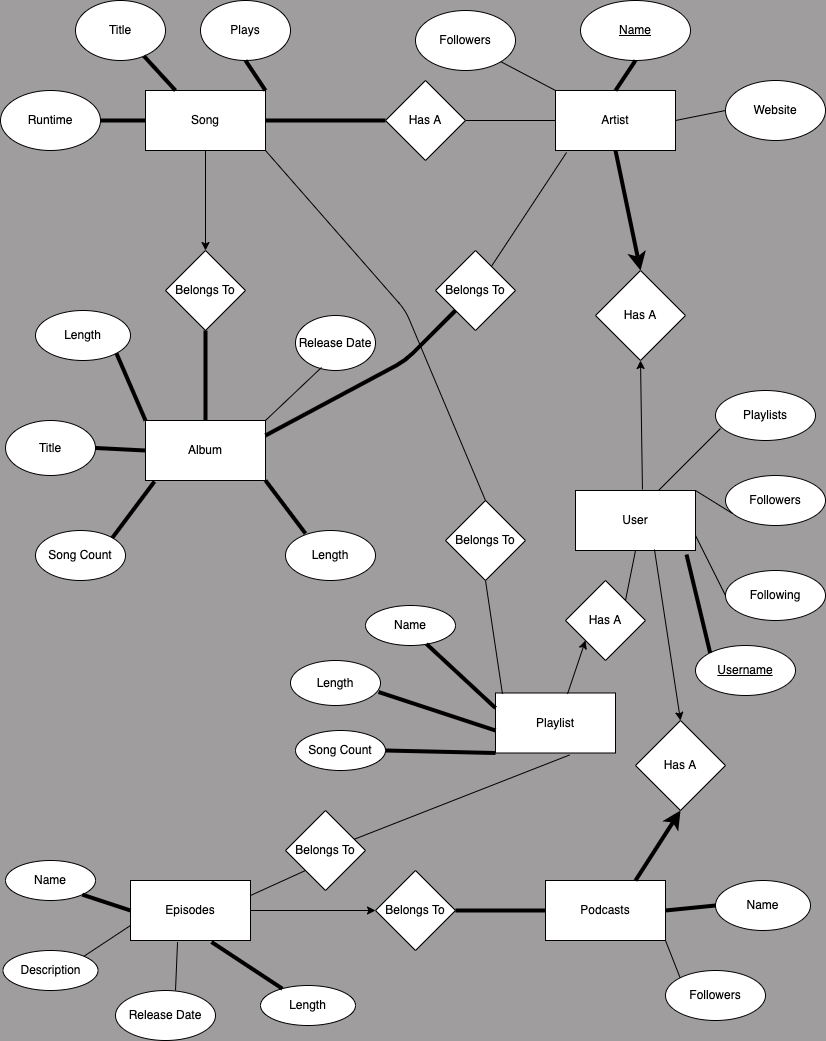

The diagram above was exported from draw.io. Its source (the exported page's mxGraphModel, read from the mxfile embedded in the PNG):
<mxGraphModel dx="714" dy="294" grid="1" gridSize="10" guides="1" tooltips="1" connect="1" arrows="1" fold="1" page="1" pageScale="1" pageWidth="850" pageHeight="1100" background="#9f9d9d" math="0" shadow="0">
  <root>
    <mxCell id="0" />
    <mxCell id="1" parent="0" />
    <mxCell id="4" value="Playlist" style="rounded=0;whiteSpace=wrap;html=1;" parent="1" vertex="1">
      <mxGeometry x="510" y="742.5" width="120" height="60" as="geometry" />
    </mxCell>
    <mxCell id="5" value="Episodes" style="rounded=0;whiteSpace=wrap;html=1;" parent="1" vertex="1">
      <mxGeometry x="145" y="930" width="120" height="60" as="geometry" />
    </mxCell>
    <mxCell id="6" value="Album" style="rounded=0;whiteSpace=wrap;html=1;" parent="1" vertex="1">
      <mxGeometry x="160" y="470" width="120" height="60" as="geometry" />
    </mxCell>
    <mxCell id="7" value="User" style="rounded=0;whiteSpace=wrap;html=1;" parent="1" vertex="1">
      <mxGeometry x="590" y="540" width="120" height="60" as="geometry" />
    </mxCell>
    <mxCell id="8" value="Artist" style="rounded=0;whiteSpace=wrap;html=1;" parent="1" vertex="1">
      <mxGeometry x="570" y="140" width="120" height="60" as="geometry" />
    </mxCell>
    <mxCell id="9" value="Podcasts" style="rounded=0;whiteSpace=wrap;html=1;" parent="1" vertex="1">
      <mxGeometry x="560" y="930" width="120" height="60" as="geometry" />
    </mxCell>
    <mxCell id="10" value="Title" style="ellipse;whiteSpace=wrap;html=1;rounded=0;" parent="1" vertex="1">
      <mxGeometry x="90" y="50" width="90" height="60" as="geometry" />
    </mxCell>
    <mxCell id="11" value="Runtime" style="ellipse;whiteSpace=wrap;html=1;rounded=0;" parent="1" vertex="1">
      <mxGeometry x="15" y="140" width="100" height="60" as="geometry" />
    </mxCell>
    <mxCell id="12" value="Release Date" style="ellipse;whiteSpace=wrap;html=1;rounded=0;" parent="1" vertex="1">
      <mxGeometry x="310" y="365" width="80" height="55" as="geometry" />
    </mxCell>
    <mxCell id="13" value="Title" style="ellipse;whiteSpace=wrap;html=1;rounded=0;" parent="1" vertex="1">
      <mxGeometry x="20" y="470" width="90" height="55" as="geometry" />
    </mxCell>
    <mxCell id="14" value="Website" style="ellipse;whiteSpace=wrap;html=1;rounded=0;" parent="1" vertex="1">
      <mxGeometry x="740" y="130" width="100" height="60" as="geometry" />
    </mxCell>
    <mxCell id="15" value="&lt;u&gt;Name&lt;/u&gt;" style="ellipse;whiteSpace=wrap;html=1;rounded=0;" parent="1" vertex="1">
      <mxGeometry x="595" y="50" width="110" height="60" as="geometry" />
    </mxCell>
    <mxCell id="17" value="Length" style="ellipse;whiteSpace=wrap;html=1;rounded=0;" parent="1" vertex="1">
      <mxGeometry x="50" y="360" width="95" height="50" as="geometry" />
    </mxCell>
    <mxCell id="18" value="Song Count" style="ellipse;whiteSpace=wrap;html=1;rounded=0;" parent="1" vertex="1">
      <mxGeometry x="50" y="580" width="90" height="50" as="geometry" />
    </mxCell>
    <mxCell id="20" value="Length" style="ellipse;whiteSpace=wrap;html=1;rounded=0;" parent="1" vertex="1">
      <mxGeometry x="300" y="580" width="90" height="50" as="geometry" />
    </mxCell>
    <mxCell id="21" value="Name" style="ellipse;whiteSpace=wrap;html=1;rounded=0;" parent="1" vertex="1">
      <mxGeometry x="380" y="655" width="90" height="40" as="geometry" />
    </mxCell>
    <mxCell id="22" value="&lt;u&gt;Username&lt;span style=&quot;color: rgba(0, 0, 0, 0); font-family: monospace; font-size: 0px; text-align: start;&quot;&gt;%3CmxGraphModel%3E%3Croot%3E%3CmxCell%20id%3D%220%22%2F%3E%3CmxCell%20id%3D%221%22%20parent%3D%220%22%2F%3E%3CmxCell%20id%3D%222%22%20value%3D%22Length%22%20style%3D%22ellipse%3BwhiteSpace%3Dwrap%3Bhtml%3D1%3BfillColor%3D%23f5f5f5%3BfontColor%3D%23333333%3BstrokeColor%3D%23666666%3Brounded%3D0%3B%22%20vertex%3D%221%22%20parent%3D%221%22%3E%3CmxGeometry%20x%3D%22355%22%20y%3D%22480%22%20width%3D%22110%22%20height%3D%2260%22%20as%3D%22geometry%22%2F%3E%3C%2FmxCell%3E%3C%2Froot%3E%3C%2FmxGraphModel%3E&lt;/span&gt;&lt;span style=&quot;color: rgba(0, 0, 0, 0); font-family: monospace; font-size: 0px; text-align: start;&quot;&gt;%3CmxGraphModel%3E%3Croot%3E%3CmxCell%20id%3D%220%22%2F%3E%3CmxCell%20id%3D%221%22%20parent%3D%220%22%2F%3E%3CmxCell%20id%3D%222%22%20value%3D%22Length%22%20style%3D%22ellipse%3BwhiteSpace%3Dwrap%3Bhtml%3D1%3BfillColor%3D%23f5f5f5%3BfontColor%3D%23333333%3BstrokeColor%3D%23666666%3Brounded%3D0%3B%22%20vertex%3D%221%22%20parent%3D%221%22%3E%3CmxGeometry%20x%3D%22355%22%20y%3D%22480%22%20width%3D%22110%22%20height%3D%2260%22%20as%3D%22geometry%22%2F%3E%3C%2FmxCell%3E%3C%2Froot%3E%3C%2FmxGraphModel%3E&lt;/span&gt;&lt;/u&gt;" style="ellipse;whiteSpace=wrap;html=1;rounded=0;" parent="1" vertex="1">
      <mxGeometry x="710" y="695" width="100" height="50" as="geometry" />
    </mxCell>
    <mxCell id="25" value="Name" style="ellipse;whiteSpace=wrap;html=1;rounded=0;" parent="1" vertex="1">
      <mxGeometry x="730" y="930" width="95" height="50" as="geometry" />
    </mxCell>
    <mxCell id="26" value="Description" style="ellipse;whiteSpace=wrap;html=1;rounded=0;" parent="1" vertex="1">
      <mxGeometry x="17.5" y="1000" width="95" height="40" as="geometry" />
    </mxCell>
    <mxCell id="27" value="Release Date" style="ellipse;whiteSpace=wrap;html=1;rounded=0;" parent="1" vertex="1">
      <mxGeometry x="130" y="1040" width="100" height="50" as="geometry" />
    </mxCell>
    <mxCell id="28" value="Length" style="ellipse;whiteSpace=wrap;html=1;rounded=0;" parent="1" vertex="1">
      <mxGeometry x="275" y="1035" width="95" height="40" as="geometry" />
    </mxCell>
    <mxCell id="29" value="Name" style="ellipse;whiteSpace=wrap;html=1;rounded=0;" parent="1" vertex="1">
      <mxGeometry x="20" y="910" width="90" height="40" as="geometry" />
    </mxCell>
    <mxCell id="30" value="Plays" style="ellipse;whiteSpace=wrap;html=1;rounded=0;" parent="1" vertex="1">
      <mxGeometry x="215" y="50" width="90" height="60" as="geometry" />
    </mxCell>
    <mxCell id="35" value="Song" style="rounded=0;whiteSpace=wrap;html=1;" parent="1" vertex="1">
      <mxGeometry x="160" y="140" width="120" height="60" as="geometry" />
    </mxCell>
    <mxCell id="37" value="Length" style="ellipse;whiteSpace=wrap;html=1;rounded=0;" parent="1" vertex="1">
      <mxGeometry x="305" y="710" width="90" height="45" as="geometry" />
    </mxCell>
    <mxCell id="38" value="Song Count" style="ellipse;whiteSpace=wrap;html=1;rounded=0;" parent="1" vertex="1">
      <mxGeometry x="310" y="780" width="90" height="40" as="geometry" />
    </mxCell>
    <mxCell id="39" value="Has A" style="rhombus;whiteSpace=wrap;html=1;" parent="1" vertex="1">
      <mxGeometry x="610" y="320" width="90" height="90" as="geometry" />
    </mxCell>
    <mxCell id="40" value="Has A" style="rhombus;whiteSpace=wrap;html=1;strokeWidth=1;" parent="1" vertex="1">
      <mxGeometry x="400" y="130" width="80" height="80" as="geometry" />
    </mxCell>
    <mxCell id="42" value="" style="endArrow=classic;html=1;exitX=0.5;exitY=1;exitDx=0;exitDy=0;entryX=0.5;entryY=0;entryDx=0;entryDy=0;strokeWidth=4;" parent="1" source="8" target="39" edge="1">
      <mxGeometry width="50" height="50" relative="1" as="geometry">
        <mxPoint x="510" y="450" as="sourcePoint" />
        <mxPoint x="560" y="400" as="targetPoint" />
      </mxGeometry>
    </mxCell>
    <mxCell id="43" value="" style="endArrow=none;html=1;strokeWidth=4;entryX=0.5;entryY=1;entryDx=0;entryDy=0;exitX=0.5;exitY=0;exitDx=0;exitDy=0;" parent="1" source="8" target="15" edge="1">
      <mxGeometry width="50" height="50" relative="1" as="geometry">
        <mxPoint x="500" y="280" as="sourcePoint" />
        <mxPoint x="550" y="230" as="targetPoint" />
      </mxGeometry>
    </mxCell>
    <mxCell id="44" value="" style="endArrow=none;html=1;strokeWidth=1;exitX=1;exitY=0.5;exitDx=0;exitDy=0;entryX=0;entryY=0.5;entryDx=0;entryDy=0;" parent="1" source="8" target="14" edge="1">
      <mxGeometry width="50" height="50" relative="1" as="geometry">
        <mxPoint x="720" y="270" as="sourcePoint" />
        <mxPoint x="770" y="220" as="targetPoint" />
      </mxGeometry>
    </mxCell>
    <mxCell id="47" value="" style="endArrow=none;html=1;strokeWidth=4;entryX=0;entryY=0;entryDx=0;entryDy=0;exitX=0.925;exitY=1.067;exitDx=0;exitDy=0;exitPerimeter=0;" parent="1" source="7" target="22" edge="1">
      <mxGeometry width="50" height="50" relative="1" as="geometry">
        <mxPoint x="720" y="550" as="sourcePoint" />
        <mxPoint x="754.6446609406726" y="522.6776695296637" as="targetPoint" />
      </mxGeometry>
    </mxCell>
    <mxCell id="48" value="" style="endArrow=none;html=1;strokeWidth=4;entryX=0.5;entryY=1;entryDx=0;entryDy=0;exitX=1;exitY=0;exitDx=0;exitDy=0;" parent="1" source="35" target="30" edge="1">
      <mxGeometry width="50" height="50" relative="1" as="geometry">
        <mxPoint x="260" y="140" as="sourcePoint" />
        <mxPoint x="310" y="90" as="targetPoint" />
      </mxGeometry>
    </mxCell>
    <mxCell id="50" value="" style="endArrow=none;html=1;strokeWidth=4;entryX=0;entryY=0.5;entryDx=0;entryDy=0;exitX=1;exitY=0.5;exitDx=0;exitDy=0;" parent="1" source="11" target="35" edge="1">
      <mxGeometry width="50" height="50" relative="1" as="geometry">
        <mxPoint x="100" y="250" as="sourcePoint" />
        <mxPoint x="145" y="190" as="targetPoint" />
      </mxGeometry>
    </mxCell>
    <mxCell id="51" value="" style="endArrow=none;html=1;strokeWidth=4;exitX=0.25;exitY=0;exitDx=0;exitDy=0;" parent="1" source="35" target="10" edge="1">
      <mxGeometry width="50" height="50" relative="1" as="geometry">
        <mxPoint x="170" y="130" as="sourcePoint" />
        <mxPoint x="215" y="70" as="targetPoint" />
      </mxGeometry>
    </mxCell>
    <mxCell id="52" value="Belongs To" style="rhombus;whiteSpace=wrap;html=1;strokeWidth=1;" parent="1" vertex="1">
      <mxGeometry x="180" y="300" width="80" height="80" as="geometry" />
    </mxCell>
    <mxCell id="56" value="" style="endArrow=classic;html=1;strokeWidth=1;entryX=0.5;entryY=1;entryDx=0;entryDy=0;exitX=0.558;exitY=-0.017;exitDx=0;exitDy=0;exitPerimeter=0;" parent="1" source="7" target="39" edge="1">
      <mxGeometry width="50" height="50" relative="1" as="geometry">
        <mxPoint x="640" y="510" as="sourcePoint" />
        <mxPoint x="690" y="460" as="targetPoint" />
      </mxGeometry>
    </mxCell>
    <mxCell id="57" value="" style="endArrow=none;html=1;strokeWidth=1;entryX=0;entryY=0.5;entryDx=0;entryDy=0;exitX=1;exitY=0.5;exitDx=0;exitDy=0;" parent="1" source="40" target="8" edge="1">
      <mxGeometry width="50" height="50" relative="1" as="geometry">
        <mxPoint x="490" y="210" as="sourcePoint" />
        <mxPoint x="540" y="160" as="targetPoint" />
      </mxGeometry>
    </mxCell>
    <mxCell id="58" value="" style="endArrow=none;html=1;strokeWidth=4;entryX=0;entryY=0.5;entryDx=0;entryDy=0;exitX=1;exitY=0.5;exitDx=0;exitDy=0;" parent="1" source="35" target="40" edge="1">
      <mxGeometry width="50" height="50" relative="1" as="geometry">
        <mxPoint x="320" y="200" as="sourcePoint" />
        <mxPoint x="370" y="150" as="targetPoint" />
      </mxGeometry>
    </mxCell>
    <mxCell id="59" value="" style="endArrow=classic;html=1;strokeWidth=1;entryX=0.5;entryY=0;entryDx=0;entryDy=0;exitX=0.5;exitY=1;exitDx=0;exitDy=0;" parent="1" source="35" target="52" edge="1">
      <mxGeometry width="50" height="50" relative="1" as="geometry">
        <mxPoint x="190" y="280" as="sourcePoint" />
        <mxPoint x="240" y="230" as="targetPoint" />
      </mxGeometry>
    </mxCell>
    <mxCell id="60" value="" style="endArrow=none;html=1;strokeWidth=4;entryX=0.5;entryY=1;entryDx=0;entryDy=0;exitX=0.5;exitY=0;exitDx=0;exitDy=0;" parent="1" source="6" target="52" edge="1">
      <mxGeometry width="50" height="50" relative="1" as="geometry">
        <mxPoint x="190" y="450" as="sourcePoint" />
        <mxPoint x="240" y="400" as="targetPoint" />
      </mxGeometry>
    </mxCell>
    <mxCell id="61" value="" style="endArrow=none;html=1;strokeWidth=4;entryX=1;entryY=1;entryDx=0;entryDy=0;exitX=0;exitY=0;exitDx=0;exitDy=0;" parent="1" source="6" target="17" edge="1">
      <mxGeometry width="50" height="50" relative="1" as="geometry">
        <mxPoint x="140" y="450" as="sourcePoint" />
        <mxPoint x="190" y="400" as="targetPoint" />
      </mxGeometry>
    </mxCell>
    <mxCell id="62" value="" style="endArrow=none;html=1;strokeWidth=4;entryX=1;entryY=0.5;entryDx=0;entryDy=0;exitX=0;exitY=0.5;exitDx=0;exitDy=0;" parent="1" source="6" target="13" edge="1">
      <mxGeometry width="50" height="50" relative="1" as="geometry">
        <mxPoint x="170" y="480" as="sourcePoint" />
        <mxPoint x="140.90939244433116" y="412.7709534278357" as="targetPoint" />
      </mxGeometry>
    </mxCell>
    <mxCell id="63" value="" style="endArrow=none;html=1;strokeWidth=4;entryX=1;entryY=0;entryDx=0;entryDy=0;exitX=0.075;exitY=1.017;exitDx=0;exitDy=0;exitPerimeter=0;" parent="1" source="6" target="18" edge="1">
      <mxGeometry width="50" height="50" relative="1" as="geometry">
        <mxPoint x="180" y="490" as="sourcePoint" />
        <mxPoint x="150.90939244433116" y="422.7709534278357" as="targetPoint" />
      </mxGeometry>
    </mxCell>
    <mxCell id="64" value="" style="endArrow=none;html=1;strokeWidth=1;entryX=0.325;entryY=0.945;entryDx=0;entryDy=0;entryPerimeter=0;exitX=1;exitY=0;exitDx=0;exitDy=0;" parent="1" source="6" target="12" edge="1">
      <mxGeometry width="50" height="50" relative="1" as="geometry">
        <mxPoint x="270" y="470" as="sourcePoint" />
        <mxPoint x="320" y="420" as="targetPoint" />
      </mxGeometry>
    </mxCell>
    <mxCell id="66" value="" style="endArrow=none;html=1;strokeWidth=4;entryX=1;entryY=1;entryDx=0;entryDy=0;exitX=0.222;exitY=0.06;exitDx=0;exitDy=0;exitPerimeter=0;" parent="1" source="20" target="6" edge="1">
      <mxGeometry width="50" height="50" relative="1" as="geometry">
        <mxPoint x="260" y="600" as="sourcePoint" />
        <mxPoint x="310" y="550" as="targetPoint" />
      </mxGeometry>
    </mxCell>
    <mxCell id="68" value="Belongs To" style="rhombus;whiteSpace=wrap;html=1;strokeColor=default;strokeWidth=1;" parent="1" vertex="1">
      <mxGeometry x="450" y="300" width="80" height="80" as="geometry" />
    </mxCell>
    <mxCell id="69" value="" style="endArrow=none;html=1;strokeWidth=4;exitX=1;exitY=0.25;exitDx=0;exitDy=0;" parent="1" source="6" target="68" edge="1">
      <mxGeometry width="50" height="50" relative="1" as="geometry">
        <mxPoint x="390" y="460" as="sourcePoint" />
        <mxPoint x="440" y="410" as="targetPoint" />
        <Array as="points">
          <mxPoint x="420" y="410" />
        </Array>
      </mxGeometry>
    </mxCell>
    <mxCell id="70" value="" style="endArrow=none;html=1;strokeWidth=1;entryX=0.092;entryY=1.033;entryDx=0;entryDy=0;entryPerimeter=0;" parent="1" source="68" target="8" edge="1">
      <mxGeometry width="50" height="50" relative="1" as="geometry">
        <mxPoint x="530" y="300" as="sourcePoint" />
        <mxPoint x="580" y="250" as="targetPoint" />
      </mxGeometry>
    </mxCell>
    <mxCell id="75" value="Has A" style="rhombus;whiteSpace=wrap;html=1;strokeColor=default;strokeWidth=1;" parent="1" vertex="1">
      <mxGeometry x="580" y="630" width="80" height="80" as="geometry" />
    </mxCell>
    <mxCell id="76" value="" style="endArrow=classic;html=1;strokeWidth=1;entryX=0;entryY=1;entryDx=0;entryDy=0;exitX=0.6;exitY=0.017;exitDx=0;exitDy=0;exitPerimeter=0;" parent="1" source="4" target="75" edge="1">
      <mxGeometry width="50" height="50" relative="1" as="geometry">
        <mxPoint x="520" y="740" as="sourcePoint" />
        <mxPoint x="490" y="700" as="targetPoint" />
      </mxGeometry>
    </mxCell>
    <mxCell id="78" value="Belongs To" style="rhombus;whiteSpace=wrap;html=1;strokeColor=default;strokeWidth=1;" parent="1" vertex="1">
      <mxGeometry x="300" y="860" width="80" height="80" as="geometry" />
    </mxCell>
    <mxCell id="80" value="" style="endArrow=none;html=1;strokeWidth=1;exitX=1;exitY=0.25;exitDx=0;exitDy=0;entryX=0;entryY=1;entryDx=0;entryDy=0;" parent="1" source="5" target="78" edge="1">
      <mxGeometry width="50" height="50" relative="1" as="geometry">
        <mxPoint x="280" y="990" as="sourcePoint" />
        <mxPoint x="330" y="940" as="targetPoint" />
      </mxGeometry>
    </mxCell>
    <mxCell id="81" value="" style="endArrow=none;html=1;strokeWidth=1;entryX=0.617;entryY=1.033;entryDx=0;entryDy=0;entryPerimeter=0;" parent="1" source="78" target="4" edge="1">
      <mxGeometry width="50" height="50" relative="1" as="geometry">
        <mxPoint x="400" y="910" as="sourcePoint" />
        <mxPoint x="450" y="860" as="targetPoint" />
      </mxGeometry>
    </mxCell>
    <mxCell id="83" value="" style="endArrow=none;html=1;strokeWidth=4;entryX=0;entryY=0.5;entryDx=0;entryDy=0;exitX=1;exitY=1;exitDx=0;exitDy=0;" parent="1" source="29" target="5" edge="1">
      <mxGeometry width="50" height="50" relative="1" as="geometry">
        <mxPoint x="110" y="930" as="sourcePoint" />
        <mxPoint x="160" y="880" as="targetPoint" />
      </mxGeometry>
    </mxCell>
    <mxCell id="85" value="" style="endArrow=none;html=1;strokeWidth=1;entryX=0;entryY=0.75;entryDx=0;entryDy=0;exitX=1;exitY=0;exitDx=0;exitDy=0;" parent="1" source="26" target="5" edge="1">
      <mxGeometry width="50" height="50" relative="1" as="geometry">
        <mxPoint x="91.81980515339467" y="970.0021356237311" as="sourcePoint" />
        <mxPoint x="140" y="985.86" as="targetPoint" />
      </mxGeometry>
    </mxCell>
    <mxCell id="86" value="" style="endArrow=none;html=1;strokeWidth=4;exitX=0.675;exitY=1.025;exitDx=0;exitDy=0;exitPerimeter=0;" parent="1" source="5" target="28" edge="1">
      <mxGeometry width="50" height="50" relative="1" as="geometry">
        <mxPoint x="116.81980515339467" y="964.1421356237311" as="sourcePoint" />
        <mxPoint x="165" y="980" as="targetPoint" />
      </mxGeometry>
    </mxCell>
    <mxCell id="87" value="" style="endArrow=none;html=1;strokeWidth=1;exitX=0.6;exitY=0;exitDx=0;exitDy=0;exitPerimeter=0;entryX=0.392;entryY=1.025;entryDx=0;entryDy=0;entryPerimeter=0;" parent="1" source="27" target="5" edge="1">
      <mxGeometry width="50" height="50" relative="1" as="geometry">
        <mxPoint x="160" y="1040" as="sourcePoint" />
        <mxPoint x="210" y="990" as="targetPoint" />
      </mxGeometry>
    </mxCell>
    <mxCell id="88" value="Belongs To" style="rhombus;whiteSpace=wrap;html=1;strokeColor=default;strokeWidth=1;" parent="1" vertex="1">
      <mxGeometry x="390" y="920" width="80" height="80" as="geometry" />
    </mxCell>
    <mxCell id="91" value="" style="endArrow=none;html=1;strokeWidth=4;entryX=0;entryY=0.5;entryDx=0;entryDy=0;exitX=1;exitY=0.5;exitDx=0;exitDy=0;" parent="1" source="88" target="9" edge="1">
      <mxGeometry width="50" height="50" relative="1" as="geometry">
        <mxPoint x="490" y="970" as="sourcePoint" />
        <mxPoint x="540" y="920" as="targetPoint" />
      </mxGeometry>
    </mxCell>
    <mxCell id="92" value="" style="endArrow=none;html=1;strokeWidth=4;entryX=0;entryY=0.5;entryDx=0;entryDy=0;exitX=1;exitY=0.5;exitDx=0;exitDy=0;" parent="1" source="9" target="25" edge="1">
      <mxGeometry width="50" height="50" relative="1" as="geometry">
        <mxPoint x="470" y="840" as="sourcePoint" />
        <mxPoint x="520" y="790" as="targetPoint" />
      </mxGeometry>
    </mxCell>
    <mxCell id="94" value="" style="endArrow=none;html=1;strokeWidth=1;entryX=0.5;entryY=1;entryDx=0;entryDy=0;exitX=1;exitY=0;exitDx=0;exitDy=0;" parent="1" source="75" target="7" edge="1">
      <mxGeometry width="50" height="50" relative="1" as="geometry">
        <mxPoint x="520" y="540" as="sourcePoint" />
        <mxPoint x="570" y="490" as="targetPoint" />
      </mxGeometry>
    </mxCell>
    <mxCell id="95" value="Belongs To" style="rhombus;whiteSpace=wrap;html=1;strokeColor=default;strokeWidth=1;" parent="1" vertex="1">
      <mxGeometry x="460" y="550" width="80" height="80" as="geometry" />
    </mxCell>
    <mxCell id="96" value="" style="endArrow=none;html=1;strokeWidth=1;exitX=0.058;exitY=0.017;exitDx=0;exitDy=0;exitPerimeter=0;entryX=0.5;entryY=1;entryDx=0;entryDy=0;" parent="1" source="4" target="95" edge="1">
      <mxGeometry width="50" height="50" relative="1" as="geometry">
        <mxPoint x="450" y="690" as="sourcePoint" />
        <mxPoint x="500" y="640" as="targetPoint" />
      </mxGeometry>
    </mxCell>
    <mxCell id="97" value="" style="endArrow=none;html=1;strokeWidth=1;exitX=0.5;exitY=0;exitDx=0;exitDy=0;entryX=1;entryY=1;entryDx=0;entryDy=0;" parent="1" source="95" target="35" edge="1">
      <mxGeometry width="50" height="50" relative="1" as="geometry">
        <mxPoint x="470" y="500" as="sourcePoint" />
        <mxPoint x="520" y="450" as="targetPoint" />
        <Array as="points">
          <mxPoint x="420" y="360" />
        </Array>
      </mxGeometry>
    </mxCell>
    <mxCell id="98" value="" style="endArrow=none;html=1;strokeWidth=4;entryX=0;entryY=1;entryDx=0;entryDy=0;exitX=1;exitY=0.5;exitDx=0;exitDy=0;" parent="1" source="38" target="4" edge="1">
      <mxGeometry width="50" height="50" relative="1" as="geometry">
        <mxPoint x="450" y="760" as="sourcePoint" />
        <mxPoint x="500" y="710" as="targetPoint" />
      </mxGeometry>
    </mxCell>
    <mxCell id="99" value="" style="endArrow=none;html=1;strokeWidth=4;entryX=0;entryY=0.625;entryDx=0;entryDy=0;exitX=0.978;exitY=0.7;exitDx=0;exitDy=0;exitPerimeter=0;entryPerimeter=0;" parent="1" source="37" target="4" edge="1">
      <mxGeometry width="50" height="50" relative="1" as="geometry">
        <mxPoint x="420" y="790" as="sourcePoint" />
        <mxPoint x="470" y="740" as="targetPoint" />
      </mxGeometry>
    </mxCell>
    <mxCell id="100" value="" style="endArrow=none;html=1;strokeWidth=4;exitX=0.678;exitY=0.963;exitDx=0;exitDy=0;exitPerimeter=0;entryX=0;entryY=0.25;entryDx=0;entryDy=0;" parent="1" source="21" target="4" edge="1">
      <mxGeometry width="50" height="50" relative="1" as="geometry">
        <mxPoint x="450" y="760" as="sourcePoint" />
        <mxPoint x="500" y="710" as="targetPoint" />
      </mxGeometry>
    </mxCell>
    <mxCell id="101" value="Followers" style="ellipse;whiteSpace=wrap;html=1;rounded=0;" parent="1" vertex="1">
      <mxGeometry x="430" y="60" width="100" height="60" as="geometry" />
    </mxCell>
    <mxCell id="102" value="" style="endArrow=none;html=1;strokeWidth=1;entryX=0;entryY=0;entryDx=0;entryDy=0;exitX=1;exitY=1;exitDx=0;exitDy=0;" parent="1" source="101" target="8" edge="1">
      <mxGeometry width="50" height="50" relative="1" as="geometry">
        <mxPoint x="490" y="180" as="sourcePoint" />
        <mxPoint x="580" y="180" as="targetPoint" />
      </mxGeometry>
    </mxCell>
    <mxCell id="104" value="Has A" style="rhombus;whiteSpace=wrap;html=1;" parent="1" vertex="1">
      <mxGeometry x="650" y="770" width="90" height="90" as="geometry" />
    </mxCell>
    <mxCell id="107" value="" style="endArrow=classic;html=1;entryX=0.5;entryY=0;entryDx=0;entryDy=0;exitX=0.658;exitY=0.983;exitDx=0;exitDy=0;exitPerimeter=0;" parent="1" source="7" target="104" edge="1">
      <mxGeometry width="50" height="50" relative="1" as="geometry">
        <mxPoint x="710" y="670" as="sourcePoint" />
        <mxPoint x="670" y="670" as="targetPoint" />
      </mxGeometry>
    </mxCell>
    <mxCell id="108" value="" style="endArrow=classic;html=1;exitX=0.75;exitY=0;exitDx=0;exitDy=0;entryX=0.5;entryY=1;entryDx=0;entryDy=0;strokeWidth=4;" parent="1" source="9" target="104" edge="1">
      <mxGeometry width="50" height="50" relative="1" as="geometry">
        <mxPoint x="640" y="920" as="sourcePoint" />
        <mxPoint x="690" y="870" as="targetPoint" />
      </mxGeometry>
    </mxCell>
    <mxCell id="110" value="Followers" style="ellipse;whiteSpace=wrap;html=1;rounded=0;" parent="1" vertex="1">
      <mxGeometry x="680" y="1020" width="100" height="50" as="geometry" />
    </mxCell>
    <mxCell id="111" value="" style="endArrow=none;html=1;entryX=0;entryY=0;entryDx=0;entryDy=0;exitX=1;exitY=1;exitDx=0;exitDy=0;" parent="1" source="9" target="110" edge="1">
      <mxGeometry width="50" height="50" relative="1" as="geometry">
        <mxPoint x="590" y="950" as="sourcePoint" />
        <mxPoint x="640" y="900" as="targetPoint" />
      </mxGeometry>
    </mxCell>
    <mxCell id="112" value="" style="endArrow=classic;html=1;exitX=1;exitY=0.5;exitDx=0;exitDy=0;entryX=0;entryY=0.5;entryDx=0;entryDy=0;strokeWidth=1;" parent="1" source="5" target="88" edge="1">
      <mxGeometry width="50" height="50" relative="1" as="geometry">
        <mxPoint x="300" y="1000" as="sourcePoint" />
        <mxPoint x="350" y="950" as="targetPoint" />
      </mxGeometry>
    </mxCell>
    <mxCell id="113" value="Followers" style="ellipse;whiteSpace=wrap;html=1;rounded=0;" parent="1" vertex="1">
      <mxGeometry x="740" y="525" width="100" height="50" as="geometry" />
    </mxCell>
    <mxCell id="114" value="Playlists" style="ellipse;whiteSpace=wrap;html=1;rounded=0;" parent="1" vertex="1">
      <mxGeometry x="730" y="440" width="100" height="50" as="geometry" />
    </mxCell>
    <mxCell id="115" value="Following" style="ellipse;whiteSpace=wrap;html=1;rounded=0;" parent="1" vertex="1">
      <mxGeometry x="740" y="620" width="100" height="50" as="geometry" />
    </mxCell>
    <mxCell id="116" value="" style="endArrow=none;html=1;exitX=0.692;exitY=0;exitDx=0;exitDy=0;exitPerimeter=0;entryX=0.05;entryY=0.76;entryDx=0;entryDy=0;entryPerimeter=0;" parent="1" source="7" target="114" edge="1">
      <mxGeometry width="50" height="50" relative="1" as="geometry">
        <mxPoint x="680" y="510" as="sourcePoint" />
        <mxPoint x="730" y="460" as="targetPoint" />
      </mxGeometry>
    </mxCell>
    <mxCell id="117" value="" style="endArrow=none;html=1;entryX=0.07;entryY=0.76;entryDx=0;entryDy=0;entryPerimeter=0;" parent="1" target="113" edge="1">
      <mxGeometry width="50" height="50" relative="1" as="geometry">
        <mxPoint x="710" y="540" as="sourcePoint" />
        <mxPoint x="740" y="458" as="targetPoint" />
      </mxGeometry>
    </mxCell>
    <mxCell id="118" value="" style="endArrow=none;html=1;exitX=1;exitY=0.75;exitDx=0;exitDy=0;entryX=0;entryY=0.5;entryDx=0;entryDy=0;" parent="1" source="7" target="115" edge="1">
      <mxGeometry width="50" height="50" relative="1" as="geometry">
        <mxPoint x="693.04" y="560" as="sourcePoint" />
        <mxPoint x="750" y="468" as="targetPoint" />
      </mxGeometry>
    </mxCell>
  </root>
</mxGraphModel>